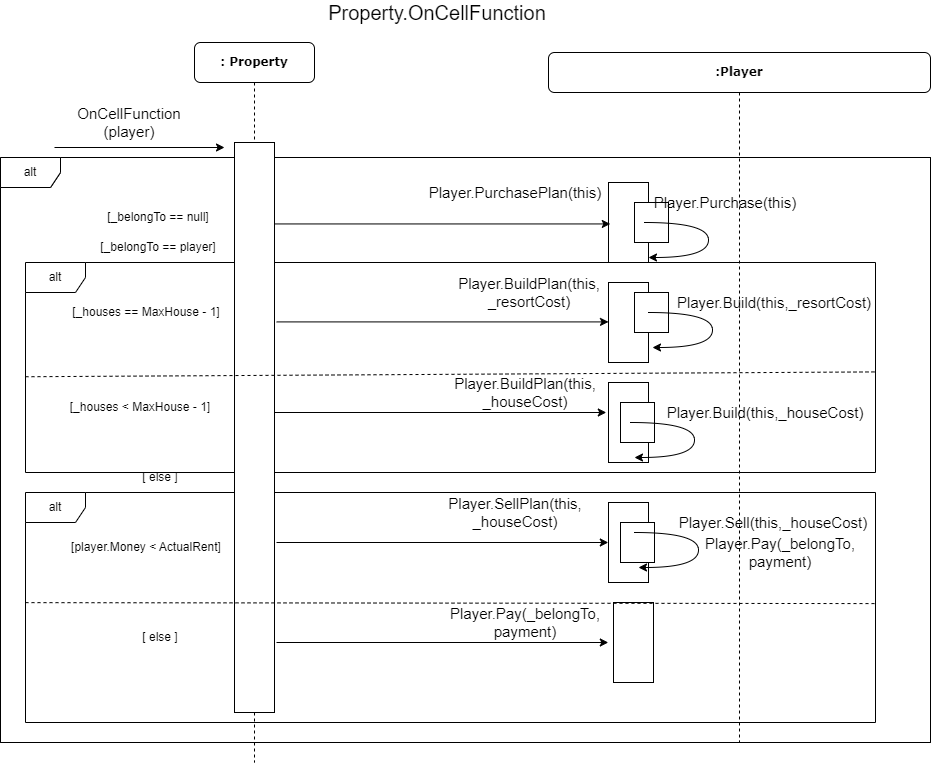

The diagram above was exported from draw.io. Its source (the exported page's mxGraphModel, read from the mxfile embedded in the PNG):
<mxGraphModel dx="1422" dy="-415" grid="0" gridSize="10" guides="1" tooltips="1" connect="1" arrows="1" fold="1" page="1" pageScale="1" pageWidth="827" pageHeight="1169" math="0" shadow="0">
  <root>
    <mxCell id="0" />
    <mxCell id="1" parent="0" />
    <mxCell id="QUqDTS_9YWkNb8R5e0eT-2" value="alt" style="shape=umlFrame;whiteSpace=wrap;html=1;" vertex="1" parent="1">
      <mxGeometry x="80" y="1530" width="850" height="210" as="geometry" />
    </mxCell>
    <mxCell id="QUqDTS_9YWkNb8R5e0eT-3" value="alt" style="shape=umlFrame;whiteSpace=wrap;html=1;" vertex="1" parent="1">
      <mxGeometry x="80" y="1760" width="850" height="230" as="geometry" />
    </mxCell>
    <mxCell id="QUqDTS_9YWkNb8R5e0eT-4" value="&lt;b&gt;:Player&lt;br&gt;&lt;/b&gt;" style="shape=umlLifeline;perimeter=lifelinePerimeter;whiteSpace=wrap;html=1;container=1;collapsible=0;recursiveResize=0;outlineConnect=0;rounded=1;shadow=0;comic=0;labelBackgroundColor=none;strokeWidth=1;fontFamily=Verdana;fontSize=12;align=center;" vertex="1" parent="1">
      <mxGeometry x="603" y="1320" width="382" height="690" as="geometry" />
    </mxCell>
    <mxCell id="QUqDTS_9YWkNb8R5e0eT-5" value="alt" style="shape=umlFrame;whiteSpace=wrap;html=1;" vertex="1" parent="QUqDTS_9YWkNb8R5e0eT-4">
      <mxGeometry x="-548" y="105" width="930" height="585" as="geometry" />
    </mxCell>
    <mxCell id="QUqDTS_9YWkNb8R5e0eT-6" value="alt" style="shape=umlFrame;whiteSpace=wrap;html=1;" vertex="1" parent="QUqDTS_9YWkNb8R5e0eT-4">
      <mxGeometry x="-548" y="105" width="930" height="585" as="geometry" />
    </mxCell>
    <mxCell id="QUqDTS_9YWkNb8R5e0eT-7" value="" style="html=1;points=[];perimeter=orthogonalPerimeter;rounded=0;shadow=0;comic=0;labelBackgroundColor=none;strokeWidth=1;fontFamily=Verdana;fontSize=12;align=center;" vertex="1" parent="QUqDTS_9YWkNb8R5e0eT-4">
      <mxGeometry x="60" y="130" width="40" height="80" as="geometry" />
    </mxCell>
    <mxCell id="QUqDTS_9YWkNb8R5e0eT-8" value="" style="html=1;points=[];perimeter=orthogonalPerimeter;rounded=0;shadow=0;comic=0;labelBackgroundColor=none;strokeWidth=1;fontFamily=Verdana;fontSize=12;align=center;" vertex="1" parent="QUqDTS_9YWkNb8R5e0eT-4">
      <mxGeometry x="60" y="230" width="40" height="80" as="geometry" />
    </mxCell>
    <mxCell id="QUqDTS_9YWkNb8R5e0eT-9" value="" style="html=1;points=[];perimeter=orthogonalPerimeter;rounded=0;shadow=0;comic=0;labelBackgroundColor=none;strokeWidth=1;fontFamily=Verdana;fontSize=12;align=center;" vertex="1" parent="QUqDTS_9YWkNb8R5e0eT-4">
      <mxGeometry x="60" y="330" width="40" height="80" as="geometry" />
    </mxCell>
    <mxCell id="QUqDTS_9YWkNb8R5e0eT-10" value="[_belongTo == null]" style="text;html=1;strokeColor=none;fillColor=none;align=center;verticalAlign=middle;whiteSpace=wrap;rounded=0;" vertex="1" parent="QUqDTS_9YWkNb8R5e0eT-4">
      <mxGeometry x="-450" y="150" width="120" height="30" as="geometry" />
    </mxCell>
    <mxCell id="QUqDTS_9YWkNb8R5e0eT-11" value="" style="html=1;points=[];perimeter=orthogonalPerimeter;rounded=0;shadow=0;comic=0;labelBackgroundColor=none;strokeWidth=1;fontFamily=Verdana;fontSize=12;align=center;" vertex="1" parent="QUqDTS_9YWkNb8R5e0eT-4">
      <mxGeometry x="86" y="150" width="34" height="40" as="geometry" />
    </mxCell>
    <mxCell id="QUqDTS_9YWkNb8R5e0eT-12" value="" style="endArrow=classic;html=1;exitX=1.01;exitY=0.742;exitDx=0;exitDy=0;exitPerimeter=0;edgeStyle=orthogonalEdgeStyle;curved=1;" edge="1" parent="QUqDTS_9YWkNb8R5e0eT-4" target="QUqDTS_9YWkNb8R5e0eT-7">
      <mxGeometry width="50" height="50" relative="1" as="geometry">
        <mxPoint x="96.00000000000011" y="169.99999999999955" as="sourcePoint" />
        <mxPoint x="120.8000000000003" y="205.3400000000006" as="targetPoint" />
        <Array as="points">
          <mxPoint x="160" y="170" />
          <mxPoint x="160" y="205" />
        </Array>
      </mxGeometry>
    </mxCell>
    <mxCell id="QUqDTS_9YWkNb8R5e0eT-13" value="" style="endArrow=classic;html=1;entryX=0.045;entryY=0.518;entryDx=0;entryDy=0;entryPerimeter=0;" edge="1" parent="QUqDTS_9YWkNb8R5e0eT-4">
      <mxGeometry width="50" height="50" relative="1" as="geometry">
        <mxPoint x="-271.8" y="269.40999999999985" as="sourcePoint" />
        <mxPoint x="60.00000000000023" y="269.40999999999985" as="targetPoint" />
      </mxGeometry>
    </mxCell>
    <mxCell id="QUqDTS_9YWkNb8R5e0eT-14" value="" style="html=1;points=[];perimeter=orthogonalPerimeter;rounded=0;shadow=0;comic=0;labelBackgroundColor=none;strokeWidth=1;fontFamily=Verdana;fontSize=12;align=center;" vertex="1" parent="QUqDTS_9YWkNb8R5e0eT-4">
      <mxGeometry x="86" y="240" width="34" height="40" as="geometry" />
    </mxCell>
    <mxCell id="QUqDTS_9YWkNb8R5e0eT-15" value="" style="endArrow=classic;html=1;exitX=1.01;exitY=0.742;exitDx=0;exitDy=0;exitPerimeter=0;edgeStyle=orthogonalEdgeStyle;curved=1;" edge="1" parent="QUqDTS_9YWkNb8R5e0eT-4">
      <mxGeometry width="50" height="50" relative="1" as="geometry">
        <mxPoint x="100" y="260" as="sourcePoint" />
        <mxPoint x="104" y="295" as="targetPoint" />
        <Array as="points">
          <mxPoint x="164" y="260" />
          <mxPoint x="164" y="295" />
        </Array>
      </mxGeometry>
    </mxCell>
    <mxCell id="QUqDTS_9YWkNb8R5e0eT-16" value="" style="html=1;points=[];perimeter=orthogonalPerimeter;rounded=0;shadow=0;comic=0;labelBackgroundColor=none;strokeWidth=1;fontFamily=Verdana;fontSize=12;align=center;" vertex="1" parent="QUqDTS_9YWkNb8R5e0eT-4">
      <mxGeometry x="72" y="350" width="34" height="40" as="geometry" />
    </mxCell>
    <mxCell id="QUqDTS_9YWkNb8R5e0eT-17" value="" style="endArrow=classic;html=1;exitX=1.01;exitY=0.742;exitDx=0;exitDy=0;exitPerimeter=0;edgeStyle=orthogonalEdgeStyle;curved=1;" edge="1" parent="QUqDTS_9YWkNb8R5e0eT-4">
      <mxGeometry width="50" height="50" relative="1" as="geometry">
        <mxPoint x="82" y="370" as="sourcePoint" />
        <mxPoint x="86" y="405" as="targetPoint" />
        <Array as="points">
          <mxPoint x="146" y="370" />
          <mxPoint x="146" y="405" />
        </Array>
      </mxGeometry>
    </mxCell>
    <mxCell id="QUqDTS_9YWkNb8R5e0eT-18" value="" style="html=1;points=[];perimeter=orthogonalPerimeter;rounded=0;shadow=0;comic=0;labelBackgroundColor=none;strokeWidth=1;fontFamily=Verdana;fontSize=12;align=center;" vertex="1" parent="QUqDTS_9YWkNb8R5e0eT-4">
      <mxGeometry x="60" y="450" width="40" height="80" as="geometry" />
    </mxCell>
    <mxCell id="QUqDTS_9YWkNb8R5e0eT-19" value="" style="html=1;points=[];perimeter=orthogonalPerimeter;rounded=0;shadow=0;comic=0;labelBackgroundColor=none;strokeWidth=1;fontFamily=Verdana;fontSize=12;align=center;" vertex="1" parent="QUqDTS_9YWkNb8R5e0eT-4">
      <mxGeometry x="72" y="470" width="34" height="40" as="geometry" />
    </mxCell>
    <mxCell id="QUqDTS_9YWkNb8R5e0eT-20" value="" style="endArrow=classic;html=1;exitX=1.01;exitY=0.742;exitDx=0;exitDy=0;exitPerimeter=0;edgeStyle=orthogonalEdgeStyle;curved=1;" edge="1" parent="QUqDTS_9YWkNb8R5e0eT-4">
      <mxGeometry width="50" height="50" relative="1" as="geometry">
        <mxPoint x="85.99999999999955" y="480" as="sourcePoint" />
        <mxPoint x="90" y="515" as="targetPoint" />
        <Array as="points">
          <mxPoint x="150" y="480" />
          <mxPoint x="150" y="515" />
        </Array>
      </mxGeometry>
    </mxCell>
    <mxCell id="QUqDTS_9YWkNb8R5e0eT-21" value="" style="html=1;points=[];perimeter=orthogonalPerimeter;rounded=0;shadow=0;comic=0;labelBackgroundColor=none;strokeWidth=1;fontFamily=Verdana;fontSize=12;align=center;" vertex="1" parent="QUqDTS_9YWkNb8R5e0eT-4">
      <mxGeometry x="65" y="550" width="40" height="80" as="geometry" />
    </mxCell>
    <mxCell id="QUqDTS_9YWkNb8R5e0eT-22" value="[_belongTo == player]" style="text;html=1;strokeColor=none;fillColor=none;align=center;verticalAlign=middle;whiteSpace=wrap;rounded=0;" vertex="1" parent="QUqDTS_9YWkNb8R5e0eT-4">
      <mxGeometry x="-450" y="180" width="120" height="30" as="geometry" />
    </mxCell>
    <mxCell id="QUqDTS_9YWkNb8R5e0eT-23" value="&lt;b&gt;: Property&lt;/b&gt;" style="shape=umlLifeline;perimeter=lifelinePerimeter;whiteSpace=wrap;html=1;container=1;collapsible=0;recursiveResize=0;outlineConnect=0;rounded=1;shadow=0;comic=0;labelBackgroundColor=none;strokeWidth=1;fontFamily=Verdana;fontSize=12;align=center;" vertex="1" parent="1">
      <mxGeometry x="249" y="1310" width="120" height="720" as="geometry" />
    </mxCell>
    <mxCell id="QUqDTS_9YWkNb8R5e0eT-24" value="" style="html=1;points=[];perimeter=orthogonalPerimeter;rounded=0;shadow=0;comic=0;labelBackgroundColor=none;strokeWidth=1;fontFamily=Verdana;fontSize=12;align=center;" vertex="1" parent="QUqDTS_9YWkNb8R5e0eT-23">
      <mxGeometry x="40" y="100" width="40" height="570" as="geometry" />
    </mxCell>
    <mxCell id="QUqDTS_9YWkNb8R5e0eT-25" value="&lt;span style=&quot;font-size: 15px&quot;&gt;Player.BuildPlan(this, _resortCost)&lt;/span&gt;" style="text;html=1;strokeColor=none;fillColor=none;align=center;verticalAlign=middle;whiteSpace=wrap;rounded=0;" vertex="1" parent="QUqDTS_9YWkNb8R5e0eT-23">
      <mxGeometry x="280" y="240" width="110" height="20" as="geometry" />
    </mxCell>
    <mxCell id="QUqDTS_9YWkNb8R5e0eT-26" value="&lt;span style=&quot;font-size: 15px&quot;&gt;OnCellFunction (player)&lt;/span&gt;" style="text;html=1;strokeColor=none;fillColor=none;align=center;verticalAlign=middle;whiteSpace=wrap;rounded=0;" vertex="1" parent="1">
      <mxGeometry x="119" y="1375" width="130" height="30" as="geometry" />
    </mxCell>
    <mxCell id="QUqDTS_9YWkNb8R5e0eT-27" value="" style="endArrow=classic;html=1;strokeWidth=1;" edge="1" parent="1">
      <mxGeometry width="50" height="50" relative="1" as="geometry">
        <mxPoint x="109" y="1415" as="sourcePoint" />
        <mxPoint x="279" y="1415" as="targetPoint" />
      </mxGeometry>
    </mxCell>
    <mxCell id="QUqDTS_9YWkNb8R5e0eT-28" value="&lt;span style=&quot;font-size: 20px&quot;&gt;Property.OnCellFunction&lt;br&gt;&lt;/span&gt;" style="text;html=1;strokeColor=none;fillColor=none;align=center;verticalAlign=middle;whiteSpace=wrap;rounded=0;" vertex="1" parent="1">
      <mxGeometry x="377" y="1270" width="230" height="20" as="geometry" />
    </mxCell>
    <mxCell id="QUqDTS_9YWkNb8R5e0eT-29" value="" style="endArrow=classic;html=1;entryX=0.045;entryY=0.518;entryDx=0;entryDy=0;entryPerimeter=0;" edge="1" parent="1" source="QUqDTS_9YWkNb8R5e0eT-24" target="QUqDTS_9YWkNb8R5e0eT-7">
      <mxGeometry width="50" height="50" relative="1" as="geometry">
        <mxPoint x="329" y="1590" as="sourcePoint" />
        <mxPoint x="639" y="1590" as="targetPoint" />
      </mxGeometry>
    </mxCell>
    <mxCell id="QUqDTS_9YWkNb8R5e0eT-30" value="" style="endArrow=classic;html=1;entryX=0.045;entryY=0.518;entryDx=0;entryDy=0;entryPerimeter=0;" edge="1" parent="1">
      <mxGeometry width="50" height="50" relative="1" as="geometry">
        <mxPoint x="329" y="1680" as="sourcePoint" />
        <mxPoint x="660.8000000000002" y="1680" as="targetPoint" />
      </mxGeometry>
    </mxCell>
    <mxCell id="QUqDTS_9YWkNb8R5e0eT-31" value="" style="endArrow=none;dashed=1;html=1;rounded=0;exitX=-0.001;exitY=0.347;exitDx=0;exitDy=0;exitPerimeter=0;entryX=1;entryY=0.483;entryDx=0;entryDy=0;entryPerimeter=0;" edge="1" parent="1" target="QUqDTS_9YWkNb8R5e0eT-3">
      <mxGeometry width="50" height="50" relative="1" as="geometry">
        <mxPoint x="79.99999999999909" y="1870.13" as="sourcePoint" />
        <mxPoint x="390.30999999999995" y="1870" as="targetPoint" />
      </mxGeometry>
    </mxCell>
    <mxCell id="QUqDTS_9YWkNb8R5e0eT-32" value="&lt;span style=&quot;font-size: 15px&quot;&gt;Player.PurchasePlan(this)&lt;/span&gt;" style="text;html=1;strokeColor=none;fillColor=none;align=center;verticalAlign=middle;whiteSpace=wrap;rounded=0;" vertex="1" parent="1">
      <mxGeometry x="515" y="1450" width="110" height="20" as="geometry" />
    </mxCell>
    <mxCell id="QUqDTS_9YWkNb8R5e0eT-33" value="&lt;span style=&quot;font-size: 15px&quot;&gt;Player.Purchase(this)&lt;/span&gt;" style="text;html=1;strokeColor=none;fillColor=none;align=center;verticalAlign=middle;whiteSpace=wrap;rounded=0;" vertex="1" parent="1">
      <mxGeometry x="725" y="1460" width="110" height="20" as="geometry" />
    </mxCell>
    <mxCell id="QUqDTS_9YWkNb8R5e0eT-34" value="[_houses == MaxHouse - 1]" style="text;html=1;strokeColor=none;fillColor=none;align=center;verticalAlign=middle;whiteSpace=wrap;rounded=0;" vertex="1" parent="1">
      <mxGeometry x="101" y="1565" width="200" height="30" as="geometry" />
    </mxCell>
    <mxCell id="QUqDTS_9YWkNb8R5e0eT-35" value="[_houses &amp;lt; MaxHouse - 1]" style="text;html=1;strokeColor=none;fillColor=none;align=center;verticalAlign=middle;whiteSpace=wrap;rounded=0;" vertex="1" parent="1">
      <mxGeometry x="95" y="1660" width="200" height="30" as="geometry" />
    </mxCell>
    <mxCell id="QUqDTS_9YWkNb8R5e0eT-36" value="[player.Money &amp;lt; ActualRent]" style="text;html=1;strokeColor=none;fillColor=none;align=center;verticalAlign=middle;whiteSpace=wrap;rounded=0;" vertex="1" parent="1">
      <mxGeometry x="101" y="1800" width="200" height="30" as="geometry" />
    </mxCell>
    <mxCell id="QUqDTS_9YWkNb8R5e0eT-37" value="[ else ]" style="text;html=1;strokeColor=none;fillColor=none;align=center;verticalAlign=middle;whiteSpace=wrap;rounded=0;" vertex="1" parent="1">
      <mxGeometry x="155" y="1890" width="120" height="30" as="geometry" />
    </mxCell>
    <mxCell id="QUqDTS_9YWkNb8R5e0eT-38" value="&lt;span style=&quot;font-size: 15px&quot;&gt;Player.BuildPlan(this, _houseCost)&lt;/span&gt;" style="text;html=1;strokeColor=none;fillColor=none;align=center;verticalAlign=middle;whiteSpace=wrap;rounded=0;" vertex="1" parent="1">
      <mxGeometry x="525" y="1650" width="110" height="20" as="geometry" />
    </mxCell>
    <mxCell id="QUqDTS_9YWkNb8R5e0eT-39" value="&lt;span style=&quot;font-size: 15px&quot;&gt;Player.Build(this,_resortCost)&lt;/span&gt;" style="text;html=1;strokeColor=none;fillColor=none;align=center;verticalAlign=middle;whiteSpace=wrap;rounded=0;" vertex="1" parent="1">
      <mxGeometry x="774" y="1560" width="110" height="20" as="geometry" />
    </mxCell>
    <mxCell id="QUqDTS_9YWkNb8R5e0eT-40" value="&lt;span style=&quot;font-size: 15px&quot;&gt;Player.Build(this,_houseCost)&lt;/span&gt;" style="text;html=1;strokeColor=none;fillColor=none;align=center;verticalAlign=middle;whiteSpace=wrap;rounded=0;" vertex="1" parent="1">
      <mxGeometry x="765" y="1670" width="110" height="20" as="geometry" />
    </mxCell>
    <mxCell id="QUqDTS_9YWkNb8R5e0eT-41" value="&lt;span style=&quot;font-size: 15px&quot;&gt;Player.SellPlan(this, _houseCost)&lt;/span&gt;" style="text;html=1;strokeColor=none;fillColor=none;align=center;verticalAlign=middle;whiteSpace=wrap;rounded=0;" vertex="1" parent="1">
      <mxGeometry x="515" y="1770" width="110" height="20" as="geometry" />
    </mxCell>
    <mxCell id="QUqDTS_9YWkNb8R5e0eT-42" value="&lt;span style=&quot;font-size: 15px&quot;&gt;Player.Sell(this,_houseCost)&lt;/span&gt;" style="text;html=1;strokeColor=none;fillColor=none;align=center;verticalAlign=middle;whiteSpace=wrap;rounded=0;" vertex="1" parent="1">
      <mxGeometry x="773" y="1780" width="110" height="20" as="geometry" />
    </mxCell>
    <mxCell id="QUqDTS_9YWkNb8R5e0eT-43" value="" style="endArrow=classic;html=1;entryX=0.045;entryY=0.518;entryDx=0;entryDy=0;entryPerimeter=0;" edge="1" parent="1">
      <mxGeometry width="50" height="50" relative="1" as="geometry">
        <mxPoint x="331" y="1810" as="sourcePoint" />
        <mxPoint x="662.8000000000002" y="1810" as="targetPoint" />
      </mxGeometry>
    </mxCell>
    <mxCell id="QUqDTS_9YWkNb8R5e0eT-44" value="" style="endArrow=classic;html=1;entryX=0.045;entryY=0.518;entryDx=0;entryDy=0;entryPerimeter=0;" edge="1" parent="1">
      <mxGeometry width="50" height="50" relative="1" as="geometry">
        <mxPoint x="331" y="1910" as="sourcePoint" />
        <mxPoint x="662.8000000000006" y="1910" as="targetPoint" />
      </mxGeometry>
    </mxCell>
    <mxCell id="QUqDTS_9YWkNb8R5e0eT-45" value="&lt;span style=&quot;font-size: 15px&quot;&gt;Player.Pay(_belongTo, payment)&lt;/span&gt;" style="text;html=1;strokeColor=none;fillColor=none;align=center;verticalAlign=middle;whiteSpace=wrap;rounded=0;" vertex="1" parent="1">
      <mxGeometry x="525" y="1880" width="110" height="20" as="geometry" />
    </mxCell>
    <mxCell id="QUqDTS_9YWkNb8R5e0eT-46" value="&lt;span style=&quot;font-size: 15px&quot;&gt;Player.Pay(_belongTo, payment)&lt;/span&gt;" style="text;html=1;strokeColor=none;fillColor=none;align=center;verticalAlign=middle;whiteSpace=wrap;rounded=0;" vertex="1" parent="1">
      <mxGeometry x="780" y="1810" width="110" height="20" as="geometry" />
    </mxCell>
    <mxCell id="QUqDTS_9YWkNb8R5e0eT-47" value="[ else ]" style="text;html=1;strokeColor=none;fillColor=none;align=center;verticalAlign=middle;whiteSpace=wrap;rounded=0;" vertex="1" parent="1">
      <mxGeometry x="155" y="1730" width="120" height="30" as="geometry" />
    </mxCell>
    <mxCell id="QUqDTS_9YWkNb8R5e0eT-48" value="" style="endArrow=none;dashed=1;html=1;rounded=0;exitX=0;exitY=0.544;exitDx=0;exitDy=0;exitPerimeter=0;entryX=1.001;entryY=0.521;entryDx=0;entryDy=0;entryPerimeter=0;" edge="1" parent="1" source="QUqDTS_9YWkNb8R5e0eT-2" target="QUqDTS_9YWkNb8R5e0eT-2">
      <mxGeometry width="50" height="50" relative="1" as="geometry">
        <mxPoint x="89.99999999999955" y="1880.13" as="sourcePoint" />
        <mxPoint x="940.0000000000005" y="2021.0900000000001" as="targetPoint" />
      </mxGeometry>
    </mxCell>
  </root>
</mxGraphModel>